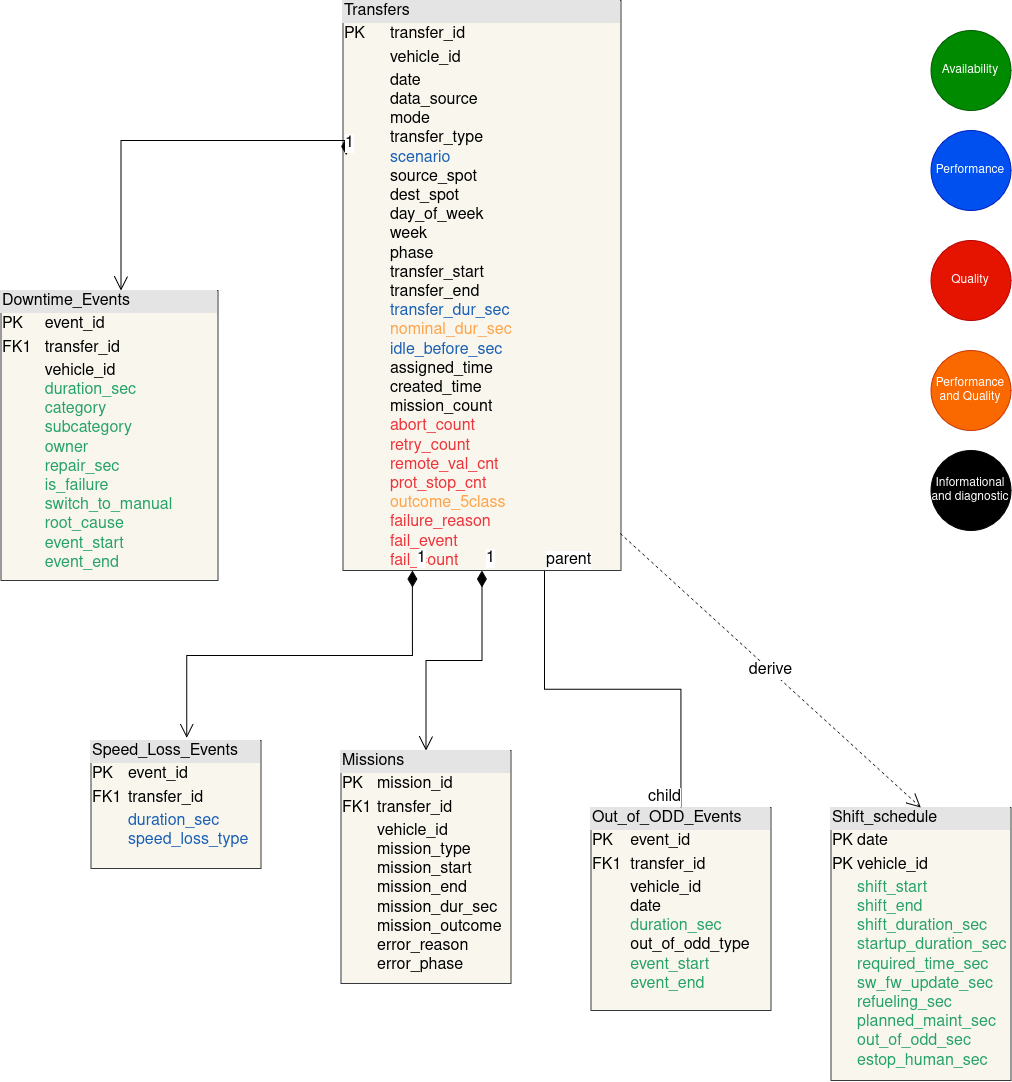

The diagram above was exported from draw.io. Its source (the exported page's mxGraphModel, read from the mxfile embedded in the PNG):
<mxGraphModel dx="1433" dy="1061" grid="1" gridSize="10" guides="1" tooltips="1" connect="1" arrows="1" fold="1" page="1" pageScale="1" pageWidth="583" pageHeight="827" math="0" shadow="0">
  <root>
    <mxCell id="0" />
    <mxCell id="1" parent="0" />
    <mxCell id="3MhaXu26q2iK6o39soad-10" parent="1" style="verticalAlign=top;align=left;overflow=fill;html=1;whiteSpace=wrap;fillColor=#f9f7ed;strokeColor=#36393d;fontSize=16;" value="&lt;div style=&quot;box-sizing: border-box; width: 100%; background: rgb(228, 228, 228); padding: 2px;&quot;&gt;&lt;font&gt;Transfers&lt;/font&gt;&lt;/div&gt;&lt;table style=&quot;width: 100%;&quot; cellpadding=&quot;2&quot; cellspacing=&quot;0&quot;&gt;&lt;tbody&gt;&lt;tr&gt;&lt;td&gt;&lt;font&gt;PK&lt;/font&gt;&lt;/td&gt;&lt;td&gt;&lt;font&gt;transfer_id&lt;/font&gt;&lt;/td&gt;&lt;/tr&gt;&lt;tr&gt;&lt;td&gt;&lt;font&gt;&lt;br&gt;&lt;/font&gt;&lt;/td&gt;&lt;td&gt;&lt;font&gt;vehicle_id&lt;/font&gt;&lt;/td&gt;&lt;/tr&gt;&lt;tr&gt;&lt;td&gt;&lt;font&gt;&lt;br&gt;&lt;/font&gt;&lt;/td&gt;&lt;td&gt;&lt;font&gt;date&lt;br&gt;data_source&lt;br&gt;mode&lt;br&gt;transfer_type&lt;br&gt;&lt;span style=&quot;color: light-dark(rgb(26, 95, 180), rgb(237, 237, 237));&quot;&gt;scenario&lt;/span&gt;&lt;br&gt;source_spot&lt;br&gt;dest_spot&lt;br&gt;day_of_week&lt;br&gt;week&lt;br&gt;phase&lt;br&gt;transfer_start&lt;br&gt;transfer_end&lt;br&gt;&lt;span style=&quot;color: light-dark(rgb(26, 95, 180), rgb(237, 237, 237));&quot;&gt;transfer_dur_sec&lt;/span&gt;&lt;br&gt;&lt;span style=&quot;color: light-dark(rgb(255, 163, 72), rgb(237, 237, 237));&quot;&gt;nominal_dur_sec&lt;/span&gt;&lt;br&gt;&lt;span style=&quot;color: light-dark(rgb(26, 95, 180), rgb(237, 237, 237));&quot;&gt;idle_before_sec&lt;/span&gt;&lt;br&gt;assigned_time&lt;br&gt;created_time&lt;br&gt;mission_count&lt;br&gt;&lt;span style=&quot;color: light-dark(rgb(237, 51, 59), rgb(237, 237, 237));&quot;&gt;abort_count&lt;/span&gt;&lt;br&gt;&lt;span style=&quot;color: light-dark(rgb(237, 51, 59), rgb(237, 237, 237));&quot;&gt;retry_count&lt;/span&gt;&lt;br&gt;&lt;span style=&quot;color: light-dark(rgb(237, 51, 59), rgb(237, 237, 237));&quot;&gt;remote_val_cnt&lt;/span&gt;&lt;br&gt;&lt;span style=&quot;color: light-dark(rgb(237, 51, 59), rgb(237, 237, 237));&quot;&gt;prot_stop_cnt&lt;/span&gt;&lt;br&gt;&lt;span style=&quot;color: light-dark(rgb(255, 163, 72), rgb(237, 237, 237));&quot;&gt;outcome_5class&lt;/span&gt;&lt;br&gt;&lt;span style=&quot;color: light-dark(rgb(237, 51, 59), rgb(237, 237, 237));&quot;&gt;failure_reason&lt;/span&gt;&lt;br&gt;&lt;span style=&quot;color: light-dark(rgb(237, 51, 59), rgb(237, 237, 237));&quot;&gt;fail_event&lt;br&gt;fail_count&lt;br&gt;repair_sec&lt;/span&gt;&lt;br&gt;&lt;span style=&quot;color: light-dark(rgb(237, 51, 59), rgb(237, 237, 237));&quot;&gt;1st_pickup&lt;br&gt;1st_setdown&lt;/span&gt;&lt;/font&gt;&lt;/td&gt;&lt;/tr&gt;&lt;/tbody&gt;&lt;/table&gt;" vertex="1">
      <mxGeometry height="570" width="278" x="452" y="20" as="geometry" />
    </mxCell>
    <mxCell id="3MhaXu26q2iK6o39soad-11" parent="1" style="verticalAlign=top;align=left;overflow=fill;html=1;whiteSpace=wrap;fillColor=#f9f7ed;strokeColor=#36393d;fontSize=16;" value="&lt;div style=&quot;box-sizing: border-box; width: 100%; background: rgb(228, 228, 228); padding: 2px;&quot;&gt;&lt;font&gt;Downtime_Events&lt;/font&gt;&lt;/div&gt;&lt;table style=&quot;width: 100%;&quot; cellpadding=&quot;2&quot; cellspacing=&quot;0&quot;&gt;&lt;tbody&gt;&lt;tr&gt;&lt;td&gt;&lt;font&gt;PK&lt;/font&gt;&lt;/td&gt;&lt;td&gt;&lt;font&gt;event_id&lt;/font&gt;&lt;/td&gt;&lt;/tr&gt;&lt;tr&gt;&lt;td&gt;&lt;font&gt;FK1&lt;/font&gt;&lt;/td&gt;&lt;td&gt;&lt;font&gt;transfer_id&lt;/font&gt;&lt;/td&gt;&lt;/tr&gt;&lt;tr&gt;&lt;td&gt;&lt;br&gt;&lt;/td&gt;&lt;td&gt;&lt;font&gt;vehicle_id&lt;br&gt;&lt;span style=&quot;color: light-dark(rgb(38, 162, 105), rgb(237, 237, 237));&quot;&gt;duration_sec&lt;/span&gt;&lt;br&gt;&lt;span style=&quot;color: light-dark(rgb(38, 162, 105), rgb(237, 237, 237));&quot;&gt;category&lt;br&gt;subcategory&lt;br&gt;owner&lt;br&gt;&lt;span style=&quot;color: light-dark(rgb(38, 162, 105), rgb(237, 237, 237));&quot;&gt;repair_sec&lt;br&gt;is_failure&lt;/span&gt;&lt;br&gt;switch_to_manual&amp;nbsp;&lt;br&gt;root_cause&lt;br&gt;event_start&lt;br&gt;event_end&lt;br&gt;&lt;/span&gt;&lt;br&gt;&lt;/font&gt;&lt;/td&gt;&lt;/tr&gt;&lt;/tbody&gt;&lt;/table&gt;" vertex="1">
      <mxGeometry height="290" width="217" x="110" y="310" as="geometry" />
    </mxCell>
    <mxCell id="3MhaXu26q2iK6o39soad-12" parent="1" style="verticalAlign=top;align=left;overflow=fill;html=1;whiteSpace=wrap;fillColor=#f9f7ed;strokeColor=#36393d;fontSize=16;" value="&lt;div style=&quot;box-sizing: border-box; width: 100%; background: rgb(228, 228, 228); padding: 2px;&quot;&gt;&lt;font&gt;Speed_Loss_Events&lt;/font&gt;&lt;/div&gt;&lt;table style=&quot;width: 100%;&quot; cellpadding=&quot;2&quot; cellspacing=&quot;0&quot;&gt;&lt;tbody&gt;&lt;tr&gt;&lt;td&gt;&lt;font&gt;PK&lt;/font&gt;&lt;/td&gt;&lt;td&gt;&lt;font&gt;event_id&lt;/font&gt;&lt;/td&gt;&lt;/tr&gt;&lt;tr&gt;&lt;td&gt;&lt;font&gt;FK1&lt;/font&gt;&lt;/td&gt;&lt;td&gt;&lt;font&gt;transfer_id&lt;/font&gt;&lt;/td&gt;&lt;/tr&gt;&lt;tr&gt;&lt;td&gt;&lt;br&gt;&lt;/td&gt;&lt;td&gt;&lt;font&gt;&lt;span style=&quot;color: light-dark(rgb(26, 95, 180), rgb(237, 237, 237));&quot;&gt;duration_sec&lt;/span&gt;&lt;br&gt;&lt;span style=&quot;color: light-dark(rgb(26, 95, 180), rgb(237, 237, 237));&quot;&gt;speed_loss_type&lt;/span&gt;&lt;/font&gt;&lt;/td&gt;&lt;/tr&gt;&lt;/tbody&gt;&lt;/table&gt;" vertex="1">
      <mxGeometry height="128" width="170" x="200" y="760" as="geometry" />
    </mxCell>
    <mxCell id="3MhaXu26q2iK6o39soad-13" parent="1" style="verticalAlign=top;align=left;overflow=fill;html=1;whiteSpace=wrap;fillColor=#f9f7ed;strokeColor=#36393d;fontSize=16;" value="&lt;div style=&quot;box-sizing: border-box; width: 100%; background: rgb(228, 228, 228); padding: 2px;&quot;&gt;&lt;font&gt;Missions&lt;/font&gt;&lt;/div&gt;&lt;table style=&quot;width: 100%;&quot; cellpadding=&quot;2&quot; cellspacing=&quot;0&quot;&gt;&lt;tbody&gt;&lt;tr&gt;&lt;td&gt;&lt;font&gt;PK&lt;/font&gt;&lt;/td&gt;&lt;td&gt;&lt;font&gt;mission_id&lt;/font&gt;&lt;/td&gt;&lt;/tr&gt;&lt;tr&gt;&lt;td&gt;&lt;font&gt;FK1&lt;/font&gt;&lt;/td&gt;&lt;td&gt;&lt;font&gt;transfer_id&lt;/font&gt;&lt;/td&gt;&lt;/tr&gt;&lt;tr&gt;&lt;td&gt;&lt;br&gt;&lt;/td&gt;&lt;td&gt;&lt;font&gt;vehicle_id&lt;br&gt;mission_type&lt;br&gt;mission_start&lt;br&gt;mission_end&lt;br&gt;mission_dur_sec&lt;br&gt;mission_outcome&lt;br&gt;error_reason&lt;br&gt;error_phase&lt;br&gt;&lt;br&gt;&lt;/font&gt;&lt;/td&gt;&lt;/tr&gt;&lt;/tbody&gt;&lt;/table&gt;" vertex="1">
      <mxGeometry height="233" width="170" x="450" y="770" as="geometry" />
    </mxCell>
    <mxCell id="3MhaXu26q2iK6o39soad-18" parent="1" style="verticalAlign=top;align=left;overflow=fill;html=1;whiteSpace=wrap;fillColor=#f9f7ed;strokeColor=#36393d;fontSize=16;" value="&lt;div style=&quot;box-sizing: border-box; width: 100%; background: rgb(228, 228, 228); padding: 2px;&quot;&gt;&lt;font&gt;Shift_schedule&lt;/font&gt;&lt;/div&gt;&lt;table style=&quot;width: 100%;&quot; cellpadding=&quot;2&quot; cellspacing=&quot;0&quot;&gt;&lt;tbody&gt;&lt;tr&gt;&lt;td&gt;&lt;font&gt;PK&lt;/font&gt;&lt;/td&gt;&lt;td&gt;&lt;font&gt;date&lt;/font&gt;&lt;/td&gt;&lt;/tr&gt;&lt;tr&gt;&lt;td&gt;&lt;font&gt;PK&lt;/font&gt;&lt;/td&gt;&lt;td&gt;&lt;font&gt;vehicle_id&lt;/font&gt;&lt;/td&gt;&lt;/tr&gt;&lt;tr&gt;&lt;td&gt;&lt;br&gt;&lt;/td&gt;&lt;td&gt;&lt;font&gt;&lt;span style=&quot;color: light-dark(rgb(38, 162, 105), rgb(237, 237, 237));&quot;&gt;shift_start&lt;br&gt;shift_end&lt;br&gt;shift_duration_sec&lt;br&gt;startup_duration_sec&lt;br&gt;required_time_sec&lt;br&gt;sw_fw_update_sec&lt;br&gt;refueling_sec&lt;br&gt;planned_maint_sec&lt;br&gt;out_of_odd_sec&lt;br&gt;estop_human_sec&lt;/span&gt;&lt;br&gt;&lt;br&gt;&lt;/font&gt;&lt;/td&gt;&lt;/tr&gt;&lt;/tbody&gt;&lt;/table&gt;" vertex="1">
      <mxGeometry height="273" width="180" x="940" y="827" as="geometry" />
    </mxCell>
    <mxCell id="3MhaXu26q2iK6o39soad-24" edge="1" parent="1" source="3MhaXu26q2iK6o39soad-10" style="endArrow=open;endSize=12;dashed=1;html=1;rounded=0;exitX=0.998;exitY=0.935;exitDx=0;exitDy=0;exitPerimeter=0;entryX=0.5;entryY=0;entryDx=0;entryDy=0;fontSize=16;" target="3MhaXu26q2iK6o39soad-18" value="derive">
      <mxGeometry relative="1" width="160" as="geometry">
        <mxPoint x="782" y="560" as="sourcePoint" />
        <mxPoint x="942" y="560" as="targetPoint" />
      </mxGeometry>
    </mxCell>
    <mxCell id="3MhaXu26q2iK6o39soad-25" parent="1" style="ellipse;whiteSpace=wrap;html=1;aspect=fixed;fillColor=#008a00;fontColor=#ffffff;strokeColor=#005700;fontSize=12;" value="Availability" vertex="1">
      <mxGeometry height="80" width="80" x="1040" y="50" as="geometry" />
    </mxCell>
    <mxCell id="3MhaXu26q2iK6o39soad-26" parent="1" style="ellipse;whiteSpace=wrap;html=1;aspect=fixed;fillColor=#0050ef;fontColor=#ffffff;strokeColor=#001DBC;fontSize=12;" value="Performance" vertex="1">
      <mxGeometry height="80" width="80" x="1040" y="150" as="geometry" />
    </mxCell>
    <mxCell id="3MhaXu26q2iK6o39soad-27" parent="1" style="ellipse;whiteSpace=wrap;html=1;aspect=fixed;fillColor=#e51400;fontColor=#ffffff;strokeColor=#B20000;fontSize=12;" value="Quality" vertex="1">
      <mxGeometry height="80" width="80" x="1040" y="260" as="geometry" />
    </mxCell>
    <mxCell id="3MhaXu26q2iK6o39soad-28" parent="1" style="ellipse;whiteSpace=wrap;html=1;aspect=fixed;fillColor=#fa6800;fontColor=#000000;strokeColor=#C73500;fontSize=12;" value="&lt;span style=&quot;color: light-dark(rgb(255, 255, 255), rgb(237, 237, 237));&quot;&gt;Performance and Quality&lt;/span&gt;" vertex="1">
      <mxGeometry height="80" width="80" x="1040" y="370" as="geometry" />
    </mxCell>
    <mxCell id="wTI_Buk5a5j0UA3gAfCy-1" parent="1" style="verticalAlign=top;align=left;overflow=fill;html=1;whiteSpace=wrap;fillColor=#f9f7ed;strokeColor=#36393d;fontSize=16;" value="&lt;div style=&quot;box-sizing: border-box; width: 100%; background: rgb(228, 228, 228); padding: 2px;&quot;&gt;&lt;font&gt;Out_of_ODD_Events&lt;/font&gt;&lt;/div&gt;&lt;table style=&quot;width: 100%;&quot; cellpadding=&quot;2&quot; cellspacing=&quot;0&quot;&gt;&lt;tbody&gt;&lt;tr&gt;&lt;td&gt;&lt;font&gt;PK&lt;/font&gt;&lt;/td&gt;&lt;td&gt;&lt;font&gt;event_id&lt;/font&gt;&lt;/td&gt;&lt;/tr&gt;&lt;tr&gt;&lt;td&gt;&lt;font&gt;FK1&lt;/font&gt;&lt;/td&gt;&lt;td&gt;&lt;font&gt;transfer_id&lt;/font&gt;&lt;/td&gt;&lt;/tr&gt;&lt;tr&gt;&lt;td&gt;&lt;br&gt;&lt;/td&gt;&lt;td&gt;&lt;font&gt;vehicle_id&lt;br&gt;date&lt;br&gt;&lt;span style=&quot;color: light-dark(rgb(38, 162, 105), rgb(237, 237, 237));&quot;&gt;duration_sec&lt;/span&gt;&lt;br&gt;out_of_odd_type&lt;br&gt;&lt;span style=&quot;color: light-dark(rgb(38, 162, 105), rgb(237, 237, 237));&quot;&gt;event_start&lt;/span&gt;&lt;br&gt;&lt;span style=&quot;color: light-dark(rgb(38, 162, 105), rgb(237, 237, 237));&quot;&gt;event_end&lt;/span&gt;&lt;/font&gt;&lt;/td&gt;&lt;/tr&gt;&lt;/tbody&gt;&lt;/table&gt;" vertex="1">
      <mxGeometry height="203" width="180" x="700" y="827" as="geometry" />
    </mxCell>
    <mxCell id="wTI_Buk5a5j0UA3gAfCy-3" edge="1" parent="1" source="3MhaXu26q2iK6o39soad-10" style="endArrow=open;html=1;endSize=12;startArrow=diamondThin;startSize=14;startFill=1;edgeStyle=orthogonalEdgeStyle;align=left;verticalAlign=bottom;rounded=0;entryX=0.5;entryY=0;entryDx=0;entryDy=0;exitX=0.5;exitY=1;exitDx=0;exitDy=0;fontSize=16;" target="3MhaXu26q2iK6o39soad-13" value="1">
      <mxGeometry relative="1" x="-1" y="3" as="geometry">
        <mxPoint x="452" y="680" as="sourcePoint" />
        <mxPoint x="612" y="680" as="targetPoint" />
      </mxGeometry>
    </mxCell>
    <mxCell id="CHLp8TFcJ13CyLvmCbNJ-3" edge="1" parent="1" source="3MhaXu26q2iK6o39soad-10" style="endArrow=open;html=1;endSize=12;startArrow=diamondThin;startSize=14;startFill=1;edgeStyle=orthogonalEdgeStyle;align=left;verticalAlign=bottom;rounded=0;entryX=0.564;entryY=-0.021;entryDx=0;entryDy=0;exitX=0.25;exitY=1;exitDx=0;exitDy=0;entryPerimeter=0;fontSize=16;" target="3MhaXu26q2iK6o39soad-12" value="1">
      <mxGeometry relative="1" x="-1" y="3" as="geometry">
        <mxPoint x="480" y="650" as="sourcePoint" />
        <mxPoint x="386.44" y="822" as="targetPoint" />
      </mxGeometry>
    </mxCell>
    <mxCell id="CHLp8TFcJ13CyLvmCbNJ-4" edge="1" parent="1" source="3MhaXu26q2iK6o39soad-10" style="endArrow=none;html=1;edgeStyle=orthogonalEdgeStyle;rounded=0;exitX=0.725;exitY=1.001;exitDx=0;exitDy=0;exitPerimeter=0;fontSize=16;" target="wTI_Buk5a5j0UA3gAfCy-1" value="">
      <mxGeometry relative="1" as="geometry">
        <mxPoint x="610" y="690" as="sourcePoint" />
        <mxPoint x="770" y="690" as="targetPoint" />
      </mxGeometry>
    </mxCell>
    <mxCell id="CHLp8TFcJ13CyLvmCbNJ-5" connectable="0" parent="CHLp8TFcJ13CyLvmCbNJ-4" style="edgeLabel;resizable=0;html=1;align=left;verticalAlign=bottom;fontSize=16;" value="parent" vertex="1">
      <mxGeometry relative="1" x="-1" as="geometry" />
    </mxCell>
    <mxCell id="CHLp8TFcJ13CyLvmCbNJ-6" connectable="0" parent="CHLp8TFcJ13CyLvmCbNJ-4" style="edgeLabel;resizable=0;html=1;align=right;verticalAlign=bottom;fontSize=16;" value="child" vertex="1">
      <mxGeometry relative="1" x="1" as="geometry" />
    </mxCell>
    <mxCell id="CHLp8TFcJ13CyLvmCbNJ-7" parent="1" style="ellipse;whiteSpace=wrap;html=1;aspect=fixed;fillColor=light-dark(#000000, #ff9281);fontColor=#ffffff;strokeColor=#000000;fontSize=12;" value="Informational and diagnostic" vertex="1">
      <mxGeometry height="80" width="80" x="1040" y="470" as="geometry" />
    </mxCell>
    <mxCell id="o81D4VHVe-Gm4SHM6ZCf-2" edge="1" parent="1" source="3MhaXu26q2iK6o39soad-10" style="endArrow=open;html=1;endSize=12;startArrow=diamondThin;startSize=14;startFill=1;edgeStyle=orthogonalEdgeStyle;align=left;verticalAlign=bottom;rounded=0;entryX=0.5;entryY=0;entryDx=0;entryDy=0;exitX=0.012;exitY=0.271;exitDx=0;exitDy=0;exitPerimeter=0;fontSize=16;" value="1">
      <mxGeometry relative="1" x="-1" y="3" as="geometry">
        <Array as="points">
          <mxPoint x="454.89" y="160" />
          <mxPoint x="230" y="160" />
        </Array>
        <mxPoint x="355.56" y="-2" as="sourcePoint" />
        <mxPoint x="230" y="310" as="targetPoint" />
      </mxGeometry>
    </mxCell>
  </root>
</mxGraphModel>